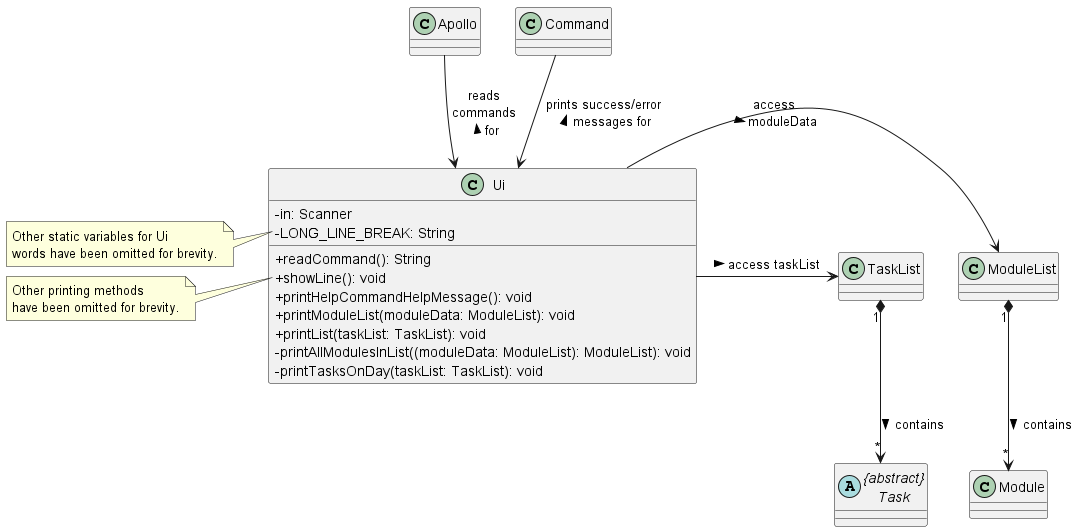

The diagram above was rendered by PlantUML. Its source (embedded in the PNG):
@startuml
'https://plantuml.com/class-diagram

skinparam classAttributeIconSize 0

Apollo --> Ui : reads \ncommands \nfor <
Command --> Ui : prints success/error \nmessages for <

class Ui {
- in: Scanner
- LONG_LINE_BREAK: String
+ readCommand(): String
+ showLine(): void
+ printHelpCommandHelpMessage(): void
+ printModuleList(moduleData: ModuleList): void
+ printList(taskList: TaskList): void
- printAllModulesInList((moduleData: ModuleList): ModuleList): void
- printTasksOnDay(taskList: TaskList): void
}

note left of Ui::LONG_LINE_BREAK
    Other static variables for Ui
    words have been omitted for brevity.
end note

note left of Ui::showLine
    Other printing methods
    have been omitted for brevity.
end note


Ui -> ModuleList : access \nmoduleData >
ModuleList "1" *--> "*" Module : contains >

abstract class "{abstract}\nTask" as Task
Ui -> TaskList : access taskList >
TaskList "1" *--> "*" Task : contains >

@enduml